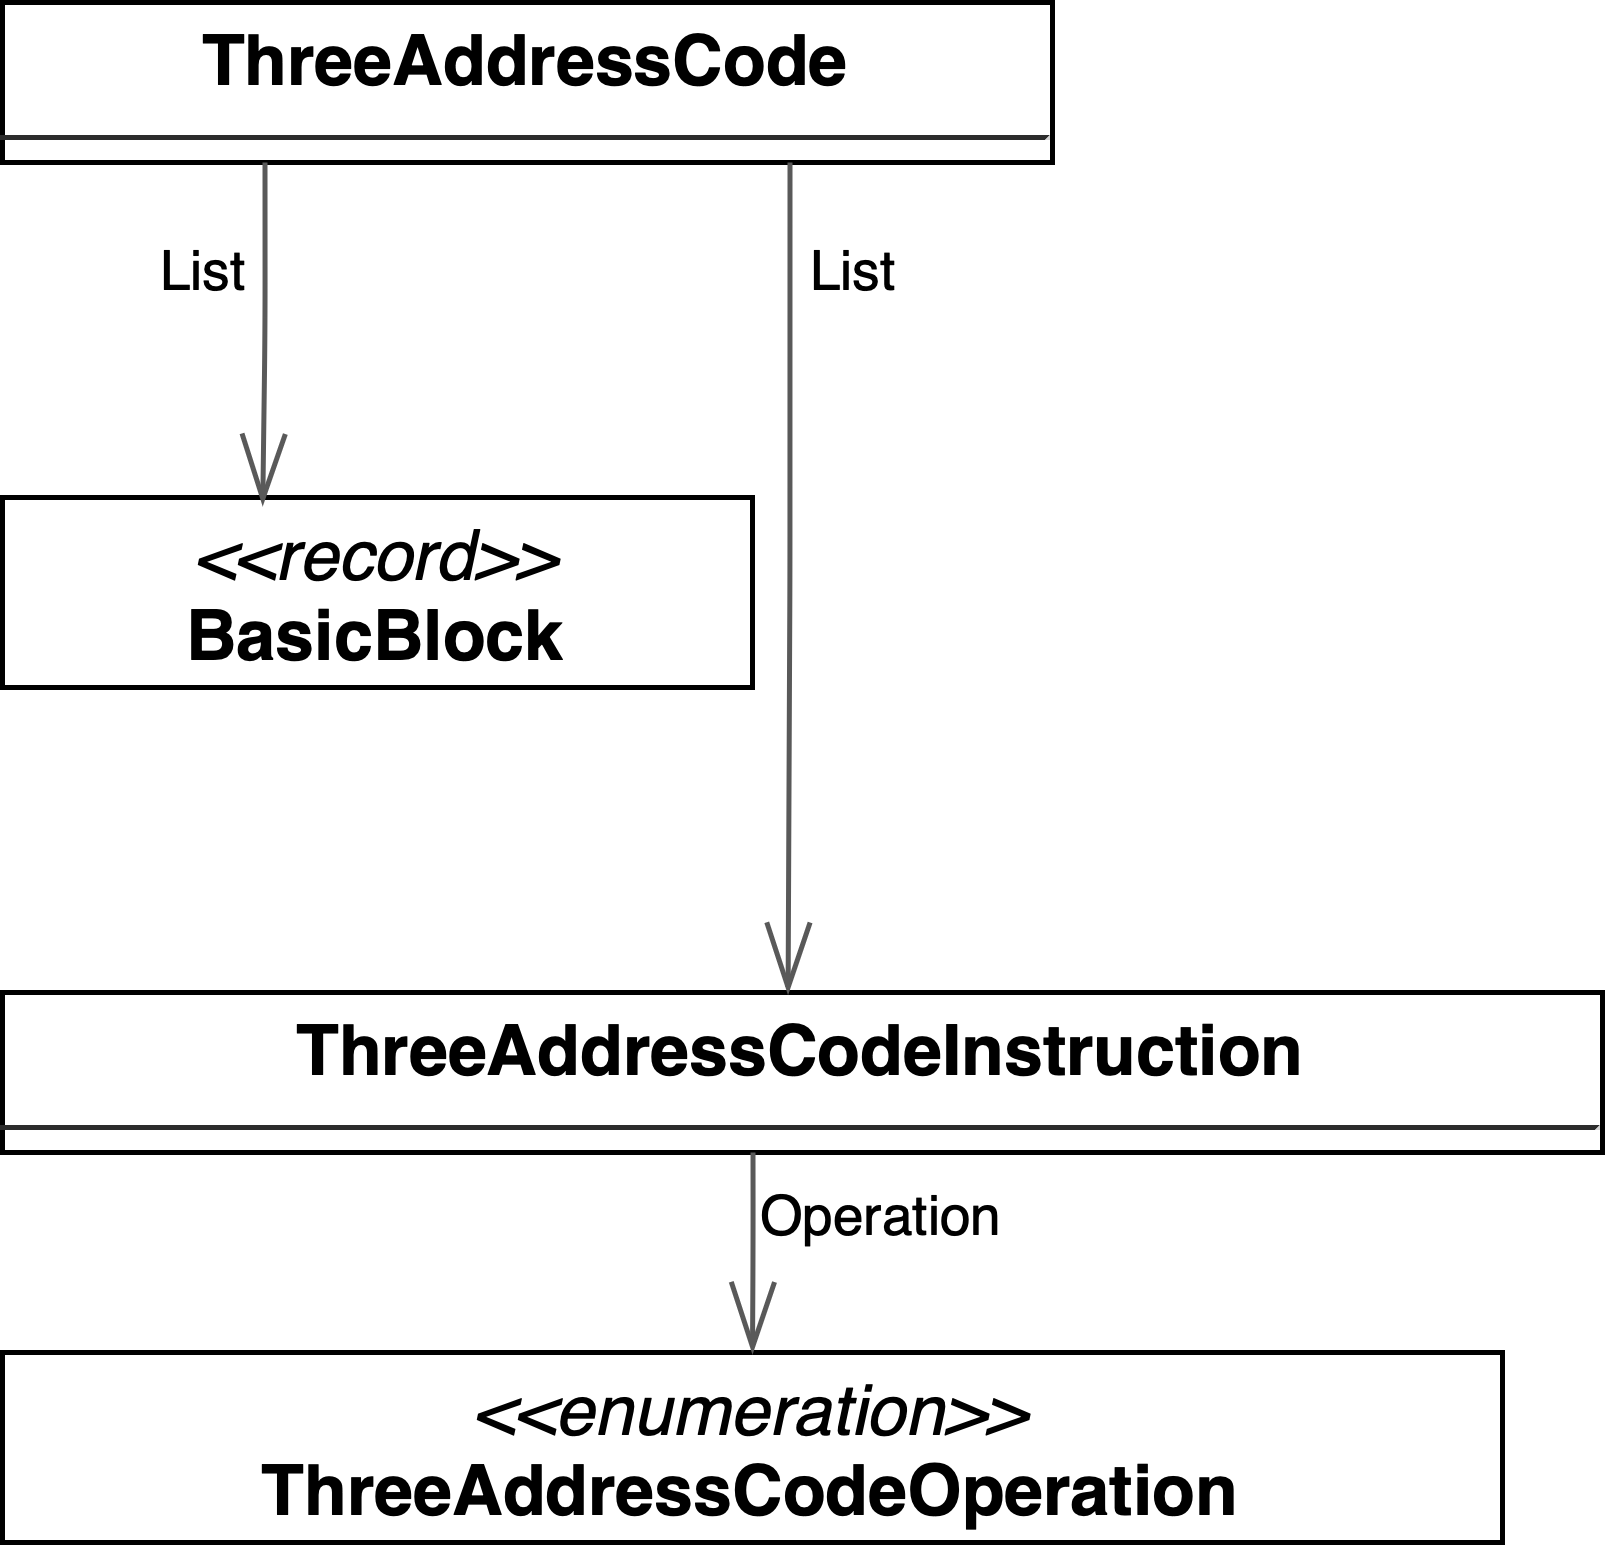

The diagram above was exported from draw.io. Its source (the exported page's mxGraphModel, read from the mxfile embedded in the PNG):
<mxGraphModel dx="1210" dy="849" grid="1" gridSize="10" guides="1" tooltips="1" connect="1" arrows="1" fold="1" page="0" pageScale="1" pageWidth="827" pageHeight="1169" background="none" math="0" shadow="0">
  <root>
    <mxCell id="0" />
    <mxCell id="1" parent="0" />
    <mxCell id="node3" value="&lt;p style=&quot;margin:0px;margin-top:4px;text-align:center;&quot;&gt;&lt;i&gt;&amp;lt;&amp;lt;record&amp;gt;&amp;gt;&lt;/i&gt;&lt;br/&gt;&lt;b&gt;BasicBlock&lt;/b&gt;&lt;/p&gt;&lt;hr size=&quot;1&quot;/&gt;" style="verticalAlign=top;align=left;overflow=fill;fontSize=14;fontFamily=Helvetica;html=1;rounded=0;shadow=0;comic=0;labelBackgroundColor=none;strokeWidth=1;" parent="1" vertex="1">
      <mxGeometry x="-280" y="-82" width="150" height="38" as="geometry" />
    </mxCell>
    <mxCell id="node0" value="&lt;p style=&quot;margin:0px;margin-top:4px;text-align:center;&quot;&gt;&lt;b&gt;ThreeAddressCode&lt;/b&gt;&lt;/p&gt;&lt;hr size=&quot;1&quot;/&gt;" style="verticalAlign=top;align=left;overflow=fill;fontSize=14;fontFamily=Helvetica;html=1;rounded=0;shadow=0;comic=0;labelBackgroundColor=none;strokeWidth=1;" parent="1" vertex="1">
      <mxGeometry x="-280" y="-181" width="210" height="32" as="geometry" />
    </mxCell>
    <mxCell id="node1" value="&lt;p style=&quot;margin:0px;margin-top:4px;text-align:center;&quot;&gt;&lt;b&gt;ThreeAddressCodeInstruction&lt;/b&gt;&lt;/p&gt;&lt;hr size=&quot;1&quot;/&gt;" style="verticalAlign=top;align=left;overflow=fill;fontSize=14;fontFamily=Helvetica;html=1;rounded=0;shadow=0;comic=0;labelBackgroundColor=none;strokeWidth=1;" parent="1" vertex="1">
      <mxGeometry x="-280" y="17" width="320" height="32" as="geometry" />
    </mxCell>
    <mxCell id="node2" value="&lt;p style=&quot;margin:0px;margin-top:4px;text-align:center;&quot;&gt;&lt;i&gt;&amp;lt;&amp;lt;enumeration&amp;gt;&amp;gt;&lt;/i&gt;&lt;br/&gt;&lt;b&gt;ThreeAddressCodeOperation&lt;/b&gt;&lt;/p&gt;&lt;hr size=&quot;1&quot;/&gt;" style="verticalAlign=top;align=left;overflow=fill;fontSize=14;fontFamily=Helvetica;html=1;rounded=0;shadow=0;comic=0;labelBackgroundColor=none;strokeWidth=1;" parent="1" vertex="1">
      <mxGeometry x="-280" y="89" width="300" height="38" as="geometry" />
    </mxCell>
    <mxCell id="edge3" value="" style="html=1;rounded=1;edgeStyle=orthogonalEdgeStyle;dashed=0;startArrow=diamondThinstartSize=12;endArrow=openThin;endSize=12;strokeColor=#595959;exitX=0.25;exitY=1;exitDx=0;exitDy=0;entryX=0.347;entryY=0.036;entryDx=0;entryDy=0;entryPerimeter=0;" parent="1" source="node0" target="node3" edge="1">
      <mxGeometry width="50" height="50" relative="1" as="geometry">
        <Array as="points" />
        <mxPoint x="-240.00018036072132" y="-149" as="sourcePoint" />
        <mxPoint x="-227" y="-90" as="targetPoint" />
      </mxGeometry>
    </mxCell>
    <mxCell id="label23" value="List" style="edgeLabel;resizable=0;html=1;align=left;verticalAlign=top;strokeColor=default;" parent="edge3" vertex="1" connectable="0">
      <mxGeometry x="-250" y="-140" as="geometry" />
    </mxCell>
    <mxCell id="edge1" value="" style="html=1;rounded=1;edgeStyle=orthogonalEdgeStyle;dashed=0;startArrow=diamondThinstartSize=12;endArrow=openThin;endSize=12;strokeColor=#595959;exitX=0.75;exitY=1;exitDx=0;exitDy=0;entryX=0.491;entryY=0.003;entryDx=0;entryDy=0;entryPerimeter=0;" parent="1" source="node0" target="node1" edge="1">
      <mxGeometry width="50" height="50" relative="1" as="geometry">
        <Array as="points" />
        <mxPoint x="-123" y="10" as="targetPoint" />
      </mxGeometry>
    </mxCell>
    <mxCell id="label11" value="List" style="edgeLabel;resizable=0;html=1;align=left;verticalAlign=top;strokeColor=default;" parent="edge1" vertex="1" connectable="0">
      <mxGeometry x="-120" y="-140" as="geometry" />
    </mxCell>
    <mxCell id="edge2" value="" style="html=1;rounded=1;edgeStyle=orthogonalEdgeStyle;dashed=0;startArrow=diamondThinstartSize=12;endArrow=openThin;endSize=12;strokeColor=#595959;exitX=0.469;exitY=1.001;exitDx=0;exitDy=0;entryX=0.500;entryY=0.001;entryDx=0;entryDy=0;" parent="1" source="node1" target="node2" edge="1">
      <mxGeometry width="50" height="50" relative="1" as="geometry">
        <Array as="points" />
      </mxGeometry>
    </mxCell>
    <mxCell id="label17" value="Operation" style="edgeLabel;resizable=0;html=1;align=left;verticalAlign=top;strokeColor=default;" parent="edge2" vertex="1" connectable="0">
      <mxGeometry x="-130" y="49" as="geometry" />
    </mxCell>
  </root>
</mxGraphModel>